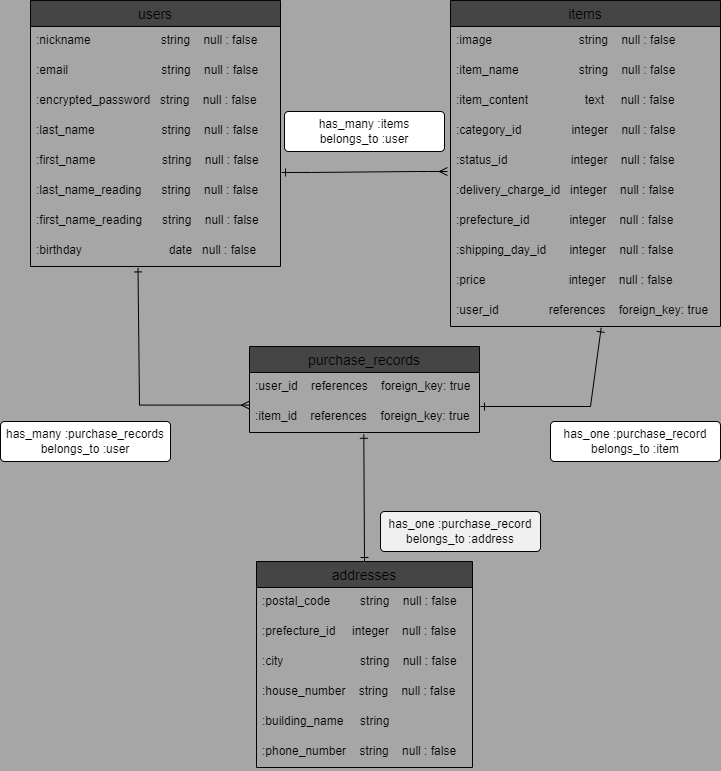

The diagram above was exported from draw.io. Its source (the exported page's mxGraphModel, read from the mxfile embedded in the PNG):
<mxGraphModel dx="1198" dy="1427" grid="1" gridSize="10" guides="1" tooltips="1" connect="1" arrows="1" fold="1" page="1" pageScale="1" pageWidth="827" pageHeight="1169" background="#A6A6A6" math="0" shadow="0">
  <root>
    <mxCell id="0" />
    <mxCell id="1" parent="0" />
    <mxCell id="2" value="users" style="swimlane;fontStyle=0;childLayout=stackLayout;horizontal=1;startSize=26;horizontalStack=0;resizeParent=1;resizeParentMax=0;resizeLast=0;collapsible=1;marginBottom=0;align=center;fontSize=14;fillColor=#454545;strokeColor=#030303;" parent="1" vertex="1">
      <mxGeometry x="80" y="239" width="250" height="266" as="geometry" />
    </mxCell>
    <mxCell id="4" value=":nickname                     string    null : false" style="text;strokeColor=none;fillColor=none;spacingLeft=4;spacingRight=4;overflow=hidden;rotatable=0;points=[[0,0.5],[1,0.5]];portConstraint=eastwest;fontSize=12;" parent="2" vertex="1">
      <mxGeometry y="26" width="250" height="30" as="geometry" />
    </mxCell>
    <mxCell id="6" value=":email                            string    null : false" style="text;strokeColor=none;fillColor=none;spacingLeft=4;spacingRight=4;overflow=hidden;rotatable=0;points=[[0,0.5],[1,0.5]];portConstraint=eastwest;fontSize=12;" parent="2" vertex="1">
      <mxGeometry y="56" width="250" height="30" as="geometry" />
    </mxCell>
    <mxCell id="5" value=":encrypted_password   string    null : false" style="text;strokeColor=none;fillColor=none;spacingLeft=4;spacingRight=4;overflow=hidden;rotatable=0;points=[[0,0.5],[1,0.5]];portConstraint=eastwest;fontSize=12;" parent="2" vertex="1">
      <mxGeometry y="86" width="250" height="30" as="geometry" />
    </mxCell>
    <mxCell id="7" value=":last_name                    string    null : false" style="text;strokeColor=none;fillColor=none;spacingLeft=4;spacingRight=4;overflow=hidden;rotatable=0;points=[[0,0.5],[1,0.5]];portConstraint=eastwest;fontSize=12;" parent="2" vertex="1">
      <mxGeometry y="116" width="250" height="30" as="geometry" />
    </mxCell>
    <mxCell id="10" value=":first_name                    string    null : false" style="text;strokeColor=none;fillColor=none;spacingLeft=4;spacingRight=4;overflow=hidden;rotatable=0;points=[[0,0.5],[1,0.5]];portConstraint=eastwest;fontSize=12;" parent="2" vertex="1">
      <mxGeometry y="146" width="250" height="30" as="geometry" />
    </mxCell>
    <mxCell id="8" value=":last_name_reading      string    null : false" style="text;strokeColor=none;fillColor=none;spacingLeft=4;spacingRight=4;overflow=hidden;rotatable=0;points=[[0,0.5],[1,0.5]];portConstraint=eastwest;fontSize=12;" parent="2" vertex="1">
      <mxGeometry y="176" width="250" height="30" as="geometry" />
    </mxCell>
    <mxCell id="11" value=":first_name_reading      string    null : false" style="text;strokeColor=none;fillColor=none;spacingLeft=4;spacingRight=4;overflow=hidden;rotatable=0;points=[[0,0.5],[1,0.5]];portConstraint=eastwest;fontSize=12;" parent="2" vertex="1">
      <mxGeometry y="206" width="250" height="30" as="geometry" />
    </mxCell>
    <mxCell id="9" value=":birthday                          date   null : false" style="text;strokeColor=none;fillColor=none;spacingLeft=4;spacingRight=4;overflow=hidden;rotatable=0;points=[[0,0.5],[1,0.5]];portConstraint=eastwest;fontSize=12;" parent="2" vertex="1">
      <mxGeometry y="236" width="250" height="30" as="geometry" />
    </mxCell>
    <mxCell id="14" value="items" style="swimlane;fontStyle=0;childLayout=stackLayout;horizontal=1;startSize=26;horizontalStack=0;resizeParent=1;resizeParentMax=0;resizeLast=0;collapsible=1;marginBottom=0;align=center;fontSize=14;fillColor=#454545;strokeColor=#030303;" parent="1" vertex="1">
      <mxGeometry x="500" y="239" width="270" height="326" as="geometry" />
    </mxCell>
    <mxCell id="15" value=":image                          string    null : false" style="text;strokeColor=none;fillColor=none;spacingLeft=4;spacingRight=4;overflow=hidden;rotatable=0;points=[[0,0.5],[1,0.5]];portConstraint=eastwest;fontSize=12;" parent="14" vertex="1">
      <mxGeometry y="26" width="270" height="30" as="geometry" />
    </mxCell>
    <mxCell id="16" value=":item_name                  string    null : false" style="text;strokeColor=none;fillColor=none;spacingLeft=4;spacingRight=4;overflow=hidden;rotatable=0;points=[[0,0.5],[1,0.5]];portConstraint=eastwest;fontSize=12;" parent="14" vertex="1">
      <mxGeometry y="56" width="270" height="30" as="geometry" />
    </mxCell>
    <mxCell id="17" value=":item_content                 text     null : false" style="text;strokeColor=none;fillColor=none;spacingLeft=4;spacingRight=4;overflow=hidden;rotatable=0;points=[[0,0.5],[1,0.5]];portConstraint=eastwest;fontSize=12;" parent="14" vertex="1">
      <mxGeometry y="86" width="270" height="30" as="geometry" />
    </mxCell>
    <mxCell id="18" value=":category_id               integer    null : false" style="text;strokeColor=none;fillColor=none;spacingLeft=4;spacingRight=4;overflow=hidden;rotatable=0;points=[[0,0.5],[1,0.5]];portConstraint=eastwest;fontSize=12;" parent="14" vertex="1">
      <mxGeometry y="116" width="270" height="30" as="geometry" />
    </mxCell>
    <mxCell id="19" value=":status_id                   integer    null : false" style="text;strokeColor=none;fillColor=none;spacingLeft=4;spacingRight=4;overflow=hidden;rotatable=0;points=[[0,0.5],[1,0.5]];portConstraint=eastwest;fontSize=12;" parent="14" vertex="1">
      <mxGeometry y="146" width="270" height="30" as="geometry" />
    </mxCell>
    <mxCell id="20" value=":delivery_charge_id   integer    null : false" style="text;strokeColor=none;fillColor=none;spacingLeft=4;spacingRight=4;overflow=hidden;rotatable=0;points=[[0,0.5],[1,0.5]];portConstraint=eastwest;fontSize=12;" parent="14" vertex="1">
      <mxGeometry y="176" width="270" height="30" as="geometry" />
    </mxCell>
    <mxCell id="21" value=":prefecture_id            integer    null : false" style="text;strokeColor=none;fillColor=none;spacingLeft=4;spacingRight=4;overflow=hidden;rotatable=0;points=[[0,0.5],[1,0.5]];portConstraint=eastwest;fontSize=12;" parent="14" vertex="1">
      <mxGeometry y="206" width="270" height="30" as="geometry" />
    </mxCell>
    <mxCell id="22" value=":shipping_day_id       integer    null : false" style="text;strokeColor=none;fillColor=none;spacingLeft=4;spacingRight=4;overflow=hidden;rotatable=0;points=[[0,0.5],[1,0.5]];portConstraint=eastwest;fontSize=12;" parent="14" vertex="1">
      <mxGeometry y="236" width="270" height="30" as="geometry" />
    </mxCell>
    <mxCell id="23" value=":price                         integer    null : false" style="text;strokeColor=none;fillColor=none;spacingLeft=4;spacingRight=4;overflow=hidden;rotatable=0;points=[[0,0.5],[1,0.5]];portConstraint=eastwest;fontSize=12;" parent="14" vertex="1">
      <mxGeometry y="266" width="270" height="30" as="geometry" />
    </mxCell>
    <mxCell id="24" value=":user_id               references    foreign_key: true" style="text;strokeColor=none;fillColor=none;spacingLeft=4;spacingRight=4;overflow=hidden;rotatable=0;points=[[0,0.5],[1,0.5]];portConstraint=eastwest;fontSize=12;" parent="14" vertex="1">
      <mxGeometry y="296" width="270" height="30" as="geometry" />
    </mxCell>
    <mxCell id="26" value="addresses" style="swimlane;fontStyle=0;childLayout=stackLayout;horizontal=1;startSize=26;horizontalStack=0;resizeParent=1;resizeParentMax=0;resizeLast=0;collapsible=1;marginBottom=0;align=center;fontSize=14;fillColor=#454545;strokeColor=#030303;" parent="1" vertex="1">
      <mxGeometry x="306" y="800" width="216" height="206" as="geometry" />
    </mxCell>
    <mxCell id="27" value=":postal_code         string    null : false" style="text;strokeColor=none;fillColor=none;spacingLeft=4;spacingRight=4;overflow=hidden;rotatable=0;points=[[0,0.5],[1,0.5]];portConstraint=eastwest;fontSize=12;" parent="26" vertex="1">
      <mxGeometry y="26" width="216" height="30" as="geometry" />
    </mxCell>
    <mxCell id="28" value=":prefecture_id     integer    null : false" style="text;strokeColor=none;fillColor=none;spacingLeft=4;spacingRight=4;overflow=hidden;rotatable=0;points=[[0,0.5],[1,0.5]];portConstraint=eastwest;fontSize=12;" parent="26" vertex="1">
      <mxGeometry y="56" width="216" height="30" as="geometry" />
    </mxCell>
    <mxCell id="29" value=":city                       string    null : false" style="text;strokeColor=none;fillColor=none;spacingLeft=4;spacingRight=4;overflow=hidden;rotatable=0;points=[[0,0.5],[1,0.5]];portConstraint=eastwest;fontSize=12;" parent="26" vertex="1">
      <mxGeometry y="86" width="216" height="30" as="geometry" />
    </mxCell>
    <mxCell id="30" value=":house_number    string    null : false" style="text;strokeColor=none;fillColor=none;spacingLeft=4;spacingRight=4;overflow=hidden;rotatable=0;points=[[0,0.5],[1,0.5]];portConstraint=eastwest;fontSize=12;" parent="26" vertex="1">
      <mxGeometry y="116" width="216" height="30" as="geometry" />
    </mxCell>
    <mxCell id="31" value=":building_name     string    " style="text;strokeColor=none;fillColor=none;spacingLeft=4;spacingRight=4;overflow=hidden;rotatable=0;points=[[0,0.5],[1,0.5]];portConstraint=eastwest;fontSize=12;" parent="26" vertex="1">
      <mxGeometry y="146" width="216" height="30" as="geometry" />
    </mxCell>
    <mxCell id="32" value=":phone_number    string    null : false" style="text;strokeColor=none;fillColor=none;spacingLeft=4;spacingRight=4;overflow=hidden;rotatable=0;points=[[0,0.5],[1,0.5]];portConstraint=eastwest;fontSize=12;" parent="26" vertex="1">
      <mxGeometry y="176" width="216" height="30" as="geometry" />
    </mxCell>
    <mxCell id="33" value="has_many :items&lt;br&gt;belongs_to :user" style="rounded=1;arcSize=10;whiteSpace=wrap;html=1;align=center;strokeColor=#030303;fillColor=#FFFFFF;fontColor=#030303;" parent="1" vertex="1">
      <mxGeometry x="334" y="350" width="160" height="40" as="geometry" />
    </mxCell>
    <mxCell id="34" value="" style="edgeStyle=entityRelationEdgeStyle;fontSize=12;html=1;endArrow=ERmany;startArrow=ERone;exitX=1.017;exitY=0.699;exitDx=0;exitDy=0;exitPerimeter=0;startFill=0;endFill=0;" parent="1" edge="1">
      <mxGeometry width="100" height="100" relative="1" as="geometry">
        <mxPoint x="331.0399999999999" y="410.97" as="sourcePoint" />
        <mxPoint x="496.96" y="410" as="targetPoint" />
      </mxGeometry>
    </mxCell>
    <mxCell id="36" value="" style="fontSize=12;html=1;endArrow=ERone;startArrow=ERone;entryX=0.5;entryY=0;entryDx=0;entryDy=0;startFill=0;endFill=0;exitX=0.497;exitY=1.06;exitDx=0;exitDy=0;exitPerimeter=0;" parent="1" source="40" target="26" edge="1">
      <mxGeometry width="100" height="100" relative="1" as="geometry">
        <mxPoint x="414" y="605" as="sourcePoint" />
        <mxPoint x="414" y="710" as="targetPoint" />
      </mxGeometry>
    </mxCell>
    <mxCell id="37" value="has_one :purchase_record&lt;br&gt;belongs_to :address" style="rounded=1;arcSize=10;whiteSpace=wrap;html=1;align=center;fontColor=#030303;fillColor=#F0F0F0;strokeColor=#030303;" parent="1" vertex="1">
      <mxGeometry x="430" y="750" width="160" height="40" as="geometry" />
    </mxCell>
    <mxCell id="38" value="purchase_records" style="swimlane;fontStyle=0;childLayout=stackLayout;horizontal=1;startSize=26;horizontalStack=0;resizeParent=1;resizeParentMax=0;resizeLast=0;collapsible=1;marginBottom=0;align=center;fontSize=14;fillColor=#454545;strokeColor=#030303;" parent="1" vertex="1">
      <mxGeometry x="299" y="585" width="230" height="86" as="geometry" />
    </mxCell>
    <mxCell id="39" value=":user_id    references    foreign_key: true" style="text;strokeColor=none;fillColor=none;spacingLeft=4;spacingRight=4;overflow=hidden;rotatable=0;points=[[0,0.5],[1,0.5]];portConstraint=eastwest;fontSize=12;" parent="38" vertex="1">
      <mxGeometry y="26" width="230" height="30" as="geometry" />
    </mxCell>
    <mxCell id="40" value=":item_id    references    foreign_key: true" style="text;strokeColor=none;fillColor=none;spacingLeft=4;spacingRight=4;overflow=hidden;rotatable=0;points=[[0,0.5],[1,0.5]];portConstraint=eastwest;fontSize=12;" parent="38" vertex="1">
      <mxGeometry y="56" width="230" height="30" as="geometry" />
    </mxCell>
    <mxCell id="42" value="" style="endArrow=ERone;html=1;rounded=0;entryX=0.558;entryY=1.047;entryDx=0;entryDy=0;entryPerimeter=0;startArrow=ERone;startFill=0;endFill=0;" parent="1" target="24" edge="1">
      <mxGeometry relative="1" as="geometry">
        <mxPoint x="530" y="645" as="sourcePoint" />
        <mxPoint x="460" y="720" as="targetPoint" />
        <Array as="points">
          <mxPoint x="640" y="645" />
        </Array>
      </mxGeometry>
    </mxCell>
    <mxCell id="43" value="" style="endArrow=ERone;html=1;rounded=0;entryX=0.43;entryY=1.047;entryDx=0;entryDy=0;entryPerimeter=0;startArrow=ERmany;startFill=0;endFill=0;" parent="1" target="9" edge="1">
      <mxGeometry relative="1" as="geometry">
        <mxPoint x="299" y="643.59" as="sourcePoint" />
        <mxPoint x="188.5" y="565.0000000000001" as="targetPoint" />
        <Array as="points">
          <mxPoint x="189" y="643.59" />
        </Array>
      </mxGeometry>
    </mxCell>
    <mxCell id="44" value="has_many :purchase_records&lt;br&gt;belongs_to :user" style="rounded=1;arcSize=10;whiteSpace=wrap;html=1;align=center;strokeColor=#030303;fillColor=#FFFFFF;fontColor=#030303;" parent="1" vertex="1">
      <mxGeometry x="50" y="660" width="170" height="40" as="geometry" />
    </mxCell>
    <mxCell id="45" value="has_one :purchase_record&lt;br&gt;belongs_to :item" style="rounded=1;arcSize=10;whiteSpace=wrap;html=1;align=center;strokeColor=#030303;fillColor=#FFFFFF;fontColor=#030303;" parent="1" vertex="1">
      <mxGeometry x="600" y="660" width="170" height="40" as="geometry" />
    </mxCell>
  </root>
</mxGraphModel>